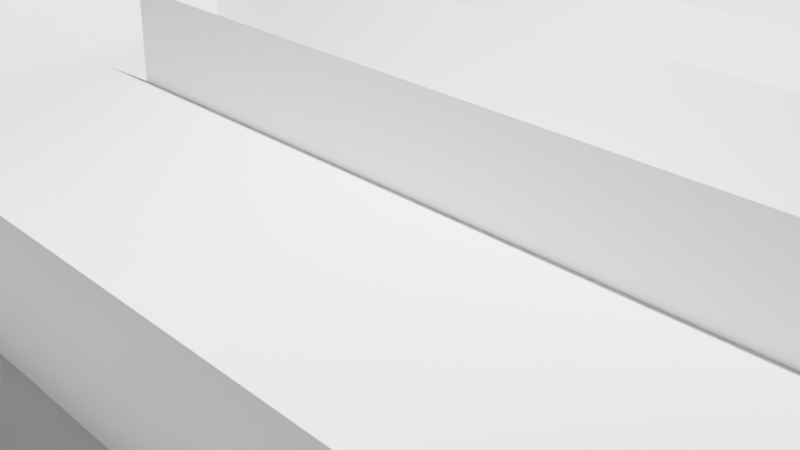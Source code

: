 # Source: controlls_maze.blend  (saved by Blender 3.0.22; exported with 4.5.12 LTS)
import bpy
from mathutils import Matrix  # noqa: F401  (used for matrix-valued properties, if any)

bpy.ops.wm.read_factory_settings(use_empty=True)
scene = bpy.context.scene
scene.name = 'Scene'

# ---- collections
col_collection = bpy.data.collections.new('Collection'); scene.collection.children.link(col_collection)

# ---- world
world_world = bpy.data.worlds.new('World'); scene.world = world_world
world_world.use_nodes = True; world_world.node_tree.nodes.clear()
_N = world_world.node_tree.nodes; _L = world_world.node_tree.links
n0 = _N.new('ShaderNodeOutputWorld'); n0.name = 'World Output'; n0.location = (300, 300)
n1 = _N.new('ShaderNodeBackground'); n1.name = 'Background'; n1.location = (10, 300)
n1.inputs[0].default_value = (0.05088, 0.05088, 0.05088, 1.0)
_L.new(n1.outputs[0], n0.inputs[0])
n0.is_active_output = True
world_world.color = (0.05088, 0.05088, 0.05088)
world_world.use_sun_shadow = False
world_world.sun_shadow_jitter_overblur = 0.0

# ---- cameras
cam_camera = bpy.data.cameras.new('Camera')
cam_camera.clip_end = 100.0
cam_camera.ortho_scale = 7.314

# ---- lights
light_light = bpy.data.lights.new('Light', 'POINT')
light_light.transmission_factor = 0.0
light_light.energy = 1.002e+04
light_light.shadow_soft_size = 0.1
light_light.shadow_maximum_resolution = 0.006
light_light.use_absolute_resolution = True

# ---- meshes
me_plane = bpy.data.meshes.new('Plane')
me_plane.from_pydata([(-1.0, -1.0, 0.0), (1.0, -1.0, 0.0), (-1.0, 1.0, 0.0), (1.0, 1.0, 0.0), (-1.0, 1.0, 0.1709), (1.0, 1.0, 0.1709), (-1.0, -1.0, 0.1709), (1.0, -1.0, 0.1709), (-1.0, -1.0, 0.1709), (-1.0, 1.0, 0.1709), (1.0, -1.0, 0.1709), (1.0, 1.0, 0.1709), (1.0, 0.672, 0.1709), (1.0, 0.6786, 0.0), (-1.0, 0.4, 0.0), (-1.0, 0.4012, 0.1709), (1.0, 0.06048, 0.1709), (1.0, 0.05654, 0.0), (-1.0, -0.5471, 0.0), (-1.0, -0.5298, 0.1709), (1.0, 0.672, 0.1709), (1.0, 0.6786, 0.0), (1.0, 0.672, 0.1709), (1.0, 0.6786, 0.0), (-0.6552, 0.672, 0.1709), (-0.6552, 0.6786, 0.0), (0.6448, 0.4, 0.0), (0.6448, 0.4012, 0.1709), (-0.7321, 0.06048, 0.1709), (-0.7321, 0.05654, 0.0), (0.6255, -0.5471, 0.0), (0.6255, -0.5298, 0.1709)], [], [(0, 1, 17, 13, 3, 2, 14, 18), (2, 3, 5, 4), (1, 0, 6, 7), (0, 18, 19, 8), (3, 13, 12, 11), (12, 13, 17, 16), (13, 12, 20, 21), (15, 14, 2, 9), (16, 17, 1, 10), (19, 18, 14, 15), (21, 20, 22, 23), (23, 22, 24, 25), (14, 15, 27, 26), (17, 16, 28, 29), (19, 18, 30, 31)])
_uv = me_plane.uv_layers.new(name='UVMap')
_uv.uv.foreach_set('vector', [0.0, 0.0, 1.0, 0.0, 1.0, 0.5283, 1.0, 0.8393, 1.0, 1.0, 0.0, 1.0, 0.0, 0.7, 0.0, 0.2265, 0.0, 1.0, 1.0, 1.0, 1.0, 1.0, 0.0, 1.0, 1.0, 0.0, 0.0, 0.0, 0.0, 0.0, 1.0, 0.0, 0.0, 0.0, 0.0, 0.2265, 0.0, 0.2351, 0.0, 0.0, 1.0, 1.0, 1.0, 0.8393, 1.0, 0.836, 1.0, 1.0, 1.0, 0.836, 1.0, 0.8393, 1.0, 0.5283, 1.0, 0.5302, 1.0, 0.8393, 1.0, 0.836, 1.0, 0.836, 1.0, 0.8393, 0.0, 0.7006, 0.0, 0.7, 0.0, 1.0, 0.0, 1.0, 1.0, 0.5302, 1.0, 0.5283, 1.0, 0.0, 1.0, 0.0, 0.0, 0.2351, 0.0, 0.2265, 0.0, 0.7, 0.0, 0.7006, 1.0, 0.8393, 1.0, 0.836, 1.0, 0.836, 1.0, 0.8393, 1.0, 0.8393, 1.0, 0.836, 1.0, 0.836, 1.0, 0.8393, 0.0, 0.7, 0.0, 0.7006, 0.0, 0.7006, 0.0, 0.7, 1.0, 0.5283, 1.0, 0.5302, 1.0, 0.5302, 1.0, 0.5283, 0.0, 0.2351, 0.0, 0.2265, 0.0, 0.2265, 0.0, 0.2351])
me_plane.use_remesh_fix_poles = True
me_plane.use_remesh_preserve_attributes = False
me_plane.update()
me_suzanne = bpy.data.meshes.new('Suzanne')
me_suzanne.from_pydata([(0.4375, -0.7656, 0.1641), (-0.4375, -0.7656, 0.1641), (0.5, -0.6875, 0.09375), (-0.5, -0.6875, 0.09375), (0.5469, -0.5781, 0.05469), (-0.5469, -0.5781, 0.05469), (0.3516, -0.6172, -0.02344), (-0.3516, -0.6172, -0.02344), (0.3516, -0.7188, 0.03125), (-0.3516, -0.7188, 0.03125), (0.3516, -0.7812, 0.1328), (-0.3516, -0.7812, 0.1328), (0.2734, -0.7969, 0.1641), (-0.2734, -0.7969, 0.1641), (0.2031, -0.7422, 0.09375), (-0.2031, -0.7422, 0.09375), (0.1562, -0.6484, 0.05469), (-0.1562, -0.6484, 0.05469), (0.07812, -0.6562, 0.2422), (-0.07812, -0.6562, 0.2422), (0.1406, -0.7422, 0.2422), (-0.1406, -0.7422, 0.2422), (0.2422, -0.7969, 0.2422), (-0.2422, -0.7969, 0.2422), (0.2734, -0.7969, 0.3281), (-0.2734, -0.7969, 0.3281), (0.2031, -0.7422, 0.3906), (-0.2031, -0.7422, 0.3906), (0.1562, -0.6484, 0.4375), (-0.1562, -0.6484, 0.4375), (0.3516, -0.6172, 0.5156), (-0.3516, -0.6172, 0.5156), (0.3516, -0.7188, 0.4531), (-0.3516, -0.7188, 0.4531), (0.3516, -0.7812, 0.3594), (-0.3516, -0.7812, 0.3594), (0.4375, -0.7656, 0.3281), (-0.4375, -0.7656, 0.3281), (0.5, -0.6875, 0.3906), (-0.5, -0.6875, 0.3906), (0.5469, -0.5781, 0.4375), (-0.5469, -0.5781, 0.4375), (0.625, -0.5625, 0.2422), (-0.625, -0.5625, 0.2422), (0.5625, -0.6719, 0.2422), (-0.5625, -0.6719, 0.2422), (0.4688, -0.7578, 0.2422), (-0.4688, -0.7578, 0.2422), (0.4766, -0.7734, 0.2422), (-0.4766, -0.7734, 0.2422), (0.4453, -0.7812, 0.3359), (-0.4453, -0.7812, 0.3359), (0.3516, -0.8047, 0.375), (-0.3516, -0.8047, 0.375), (0.2656, -0.8203, 0.3359), (-0.2656, -0.8203, 0.3359), (0.2266, -0.8203, 0.2422), (-0.2266, -0.8203, 0.2422), (0.2656, -0.8203, 0.1562), (-0.2656, -0.8203, 0.1562), (0.3516, -0.8281, 0.2422), (-0.3516, -0.8281, 0.2422), (0.3516, -0.8047, 0.1172), (-0.3516, -0.8047, 0.1172), (0.4453, -0.7812, 0.1562), (-0.4453, -0.7812, 0.1562), (0.0, -0.7422, 0.4297), (0.0, -0.8203, 0.3516), (0.0, -0.7344, -0.6797), (0.0, -0.7812, -0.3203), (0.0, -0.7969, -0.1875), (0.0, -0.7188, -0.7734), (0.0, -0.6016, 0.4062), (0.0, -0.5703, 0.5703), (0.0, 0.5469, 0.8984), (0.0, 0.8516, 0.5625), (0.0, 0.8281, 0.07031), (0.0, 0.3516, -0.3828), (0.2031, -0.5625, -0.1875), (-0.2031, -0.5625, -0.1875), (0.3125, -0.5703, -0.4375), (-0.3125, -0.5703, -0.4375), (0.3516, -0.5703, -0.6953), (-0.3516, -0.5703, -0.6953), (0.3672, -0.5312, -0.8906), (-0.3672, -0.5312, -0.8906), (0.3281, -0.5234, -0.9453), (-0.3281, -0.5234, -0.9453), (0.1797, -0.5547, -0.9688), (-0.1797, -0.5547, -0.9688), (0.0, -0.5781, -0.9844), (0.4375, -0.5312, -0.1406), (-0.4375, -0.5312, -0.1406), (0.6328, -0.5391, -0.03906), (-0.6328, -0.5391, -0.03906), (0.8281, -0.4453, 0.1484), (-0.8281, -0.4453, 0.1484), (0.8594, -0.5938, 0.4297), (-0.8594, -0.5938, 0.4297), (0.7109, -0.625, 0.4844), (-0.7109, -0.625, 0.4844), (0.4922, -0.6875, 0.6016), (-0.4922, -0.6875, 0.6016), (0.3203, -0.7344, 0.7578), (-0.3203, -0.7344, 0.7578), (0.1562, -0.7578, 0.7188), (-0.1562, -0.7578, 0.7188), (0.0625, -0.75, 0.4922), (-0.0625, -0.75, 0.4922), (0.1641, -0.7734, 0.4141), (-0.1641, -0.7734, 0.4141), (0.125, -0.7656, 0.3047), (-0.125, -0.7656, 0.3047), (0.2031, -0.7422, 0.09375), (-0.2031, -0.7422, 0.09375), (0.375, -0.7031, 0.01562), (-0.375, -0.7031, 0.01562), (0.4922, -0.6719, 0.0625), (-0.4922, -0.6719, 0.0625), (0.625, -0.6484, 0.1875), (-0.625, -0.6484, 0.1875), (0.6406, -0.6484, 0.2969), (-0.6406, -0.6484, 0.2969), (0.6016, -0.6641, 0.375), (-0.6016, -0.6641, 0.375), (0.4297, -0.7188, 0.4375), (-0.4297, -0.7188, 0.4375), (0.25, -0.7578, 0.4688), (-0.25, -0.7578, 0.4688), (0.0, -0.7344, -0.7656), (0.1094, -0.7344, -0.7188), (-0.1094, -0.7344, -0.7188), (0.1172, -0.7109, -0.8359), (-0.1172, -0.7109, -0.8359), (0.0625, -0.6953, -0.8828), (-0.0625, -0.6953, -0.8828), (0.0, -0.6875, -0.8906), (0.0, -0.75, -0.1953), (0.0, -0.7422, -0.1406), (0.1016, -0.7422, -0.1484), (-0.1016, -0.7422, -0.1484), (0.125, -0.75, -0.2266), (-0.125, -0.75, -0.2266), (0.08594, -0.7422, -0.2891), (-0.08594, -0.7422, -0.2891), (0.3984, -0.6719, -0.04688), (-0.3984, -0.6719, -0.04688), (0.6172, -0.625, 0.05469), (-0.6172, -0.625, 0.05469), (0.7266, -0.6016, 0.2031), (-0.7266, -0.6016, 0.2031), (0.7422, -0.6562, 0.375), (-0.7422, -0.6562, 0.375), (0.6875, -0.7266, 0.4141), (-0.6875, -0.7266, 0.4141), (0.4375, -0.7969, 0.5469), (-0.4375, -0.7969, 0.5469), (0.3125, -0.8359, 0.6406), (-0.3125, -0.8359, 0.6406), (0.2031, -0.8516, 0.6172), (-0.2031, -0.8516, 0.6172), (0.1016, -0.8438, 0.4297), (-0.1016, -0.8438, 0.4297), (0.125, -0.8125, -0.1016), (-0.125, -0.8125, -0.1016), (0.2109, -0.7109, -0.4453), (-0.2109, -0.7109, -0.4453), (0.25, -0.6875, -0.7031), (-0.25, -0.6875, -0.7031), (0.2656, -0.6641, -0.8203), (-0.2656, -0.6641, -0.8203), (0.2344, -0.6328, -0.9141), (-0.2344, -0.6328, -0.9141), (0.1641, -0.6328, -0.9297), (-0.1641, -0.6328, -0.9297), (0.0, -0.6406, -0.9453), (0.0, -0.7266, 0.04688), (0.0, -0.7656, 0.2109), (0.3281, -0.7422, 0.4766), (-0.3281, -0.7422, 0.4766), (0.1641, -0.75, 0.1406), (-0.1641, -0.75, 0.1406), (0.1328, -0.7578, 0.2109), (-0.1328, -0.7578, 0.2109), (0.1172, -0.7344, -0.6875), (-0.1172, -0.7344, -0.6875), (0.07812, -0.75, -0.4453), (-0.07812, -0.75, -0.4453), (0.0, -0.75, -0.4453), (0.0, -0.7422, -0.3281), (0.09375, -0.7812, -0.2734), (-0.09375, -0.7812, -0.2734), (0.1328, -0.7969, -0.2266), (-0.1328, -0.7969, -0.2266), (0.1094, -0.7812, -0.1328), (-0.1094, -0.7812, -0.1328), (0.03906, -0.7812, -0.125), (-0.03906, -0.7812, -0.125), (0.0, -0.8281, -0.2031), (0.04688, -0.8125, -0.1484), (-0.04688, -0.8125, -0.1484), (0.09375, -0.8125, -0.1562), (-0.09375, -0.8125, -0.1562), (0.1094, -0.8281, -0.2266), (-0.1094, -0.8281, -0.2266), (0.07812, -0.8047, -0.25), (-0.07812, -0.8047, -0.25), (0.0, -0.8047, -0.2891), (0.2578, -0.5547, -0.3125), (-0.2578, -0.5547, -0.3125), (0.1641, -0.7109, -0.2422), (-0.1641, -0.7109, -0.2422), (0.1797, -0.7109, -0.3125), (-0.1797, -0.7109, -0.3125), (0.2344, -0.5547, -0.25), (-0.2344, -0.5547, -0.25), (0.0, -0.6875, -0.875), (0.04688, -0.6875, -0.8672), (-0.04688, -0.6875, -0.8672), (0.09375, -0.7109, -0.8203), (-0.09375, -0.7109, -0.8203), (0.09375, -0.7266, -0.7422), (-0.09375, -0.7266, -0.7422), (0.0, -0.6562, -0.7812), (0.09375, -0.6641, -0.75), (-0.09375, -0.6641, -0.75), (0.09375, -0.6406, -0.8125), (-0.09375, -0.6406, -0.8125), (0.04688, -0.6328, -0.8516), (-0.04688, -0.6328, -0.8516), (0.0, -0.6328, -0.8594), (0.1719, -0.7812, 0.2188), (-0.1719, -0.7812, 0.2188), (0.1875, -0.7734, 0.1562), (-0.1875, -0.7734, 0.1562), (0.3359, -0.7578, 0.4297), (-0.3359, -0.7578, 0.4297), (0.2734, -0.7734, 0.4219), (-0.2734, -0.7734, 0.4219), (0.4219, -0.7734, 0.3984), (-0.4219, -0.7734, 0.3984), (0.5625, -0.6953, 0.3516), (-0.5625, -0.6953, 0.3516), (0.5859, -0.6875, 0.2891), (-0.5859, -0.6875, 0.2891), (0.5781, -0.6797, 0.1953), (-0.5781, -0.6797, 0.1953), (0.4766, -0.7188, 0.1016), (-0.4766, -0.7188, 0.1016), (0.375, -0.7422, 0.0625), (-0.375, -0.7422, 0.0625), (0.2266, -0.7812, 0.1094), (-0.2266, -0.7812, 0.1094), (0.1797, -0.7812, 0.2969), (-0.1797, -0.7812, 0.2969), (0.2109, -0.7812, 0.375), (-0.2109, -0.7812, 0.375), (0.2344, -0.7578, 0.3594), (-0.2344, -0.7578, 0.3594), (0.1953, -0.7578, 0.2969), (-0.1953, -0.7578, 0.2969), (0.2422, -0.7578, 0.125), (-0.2422, -0.7578, 0.125), (0.375, -0.7266, 0.08594), (-0.375, -0.7266, 0.08594), (0.4609, -0.7031, 0.1172), (-0.4609, -0.7031, 0.1172), (0.5469, -0.6719, 0.2109), (-0.5469, -0.6719, 0.2109), (0.5547, -0.6719, 0.2812), (-0.5547, -0.6719, 0.2812), (0.5312, -0.6797, 0.3359), (-0.5312, -0.6797, 0.3359), (0.4141, -0.75, 0.3906), (-0.4141, -0.75, 0.3906), (0.2812, -0.7656, 0.3984), (-0.2812, -0.7656, 0.3984), (0.3359, -0.75, 0.4062), (-0.3359, -0.75, 0.4062), (0.2031, -0.75, 0.1719), (-0.2031, -0.75, 0.1719), (0.1953, -0.75, 0.2266), (-0.1953, -0.75, 0.2266), (0.1094, -0.6094, 0.4609), (-0.1094, -0.6094, 0.4609), (0.1953, -0.6172, 0.6641), (-0.1953, -0.6172, 0.6641), (0.3359, -0.5938, 0.6875), (-0.3359, -0.5938, 0.6875), (0.4844, -0.5547, 0.5547), (-0.4844, -0.5547, 0.5547), (0.6797, -0.4922, 0.4531), (-0.6797, -0.4922, 0.4531), (0.7969, -0.4609, 0.4062), (-0.7969, -0.4609, 0.4062), (0.7734, -0.375, 0.1641), (-0.7734, -0.375, 0.1641), (0.6016, -0.4141, 0.0), (-0.6016, -0.4141, 0.0), (0.4375, -0.4688, -0.09375), (-0.4375, -0.4688, -0.09375), (0.0, -0.2891, 0.8984), (0.0, 0.07812, 0.9844), (0.0, 0.6719, -0.1953), (0.0, -0.1875, -0.4609), (0.0, -0.4609, -0.9766), (0.0, -0.3438, -0.8047), (0.0, -0.3203, -0.5703), (0.0, -0.2812, -0.4844), (0.8516, -0.05469, 0.2344), (-0.8516, -0.05469, 0.2344), (0.8594, 0.04688, 0.3203), (-0.8594, 0.04688, 0.3203), (0.7734, 0.4375, 0.2656), (-0.7734, 0.4375, 0.2656), (0.4609, 0.7031, 0.4375), (-0.4609, 0.7031, 0.4375), (0.7344, -0.07031, -0.04688), (-0.7344, -0.07031, -0.04688), (0.5938, 0.1641, -0.125), (-0.5938, 0.1641, -0.125), (0.6406, 0.4297, -0.007812), (-0.6406, 0.4297, -0.007812), (0.3359, 0.6641, 0.05469), (-0.3359, 0.6641, 0.05469), (0.2344, -0.4062, -0.3516), (-0.2344, -0.4062, -0.3516), (0.1797, -0.2578, -0.4141), (-0.1797, -0.2578, -0.4141), (0.2891, -0.3828, -0.7109), (-0.2891, -0.3828, -0.7109), (0.25, -0.3906, -0.5), (-0.25, -0.3906, -0.5), (0.3281, -0.3984, -0.9141), (-0.3281, -0.3984, -0.9141), (0.1406, -0.3672, -0.7578), (-0.1406, -0.3672, -0.7578), (0.125, -0.3594, -0.5391), (-0.125, -0.3594, -0.5391), (0.1641, -0.4375, -0.9453), (-0.1641, -0.4375, -0.9453), (0.2188, -0.4297, -0.2812), (-0.2188, -0.4297, -0.2812), (0.2109, -0.4688, -0.2266), (-0.2109, -0.4688, -0.2266), (0.2031, -0.5, -0.1719), (-0.2031, -0.5, -0.1719), (0.2109, -0.1641, -0.3906), (-0.2109, -0.1641, -0.3906), (0.2969, 0.2656, -0.3125), (-0.2969, 0.2656, -0.3125), (0.3438, 0.5391, -0.1484), (-0.3438, 0.5391, -0.1484), (0.4531, 0.3828, 0.8672), (-0.4531, 0.3828, 0.8672), (0.4531, 0.07031, 0.9297), (-0.4531, 0.07031, 0.9297), (0.4531, -0.2344, 0.8516), (-0.4531, -0.2344, 0.8516), (0.4609, -0.4297, 0.5234), (-0.4609, -0.4297, 0.5234), (0.7266, -0.3359, 0.4062), (-0.7266, -0.3359, 0.4062), (0.6328, -0.2812, 0.4531), (-0.6328, -0.2812, 0.4531), (0.6406, -0.05469, 0.7031), (-0.6406, -0.05469, 0.7031), (0.7969, -0.125, 0.5625), (-0.7969, -0.125, 0.5625), (0.7969, 0.1172, 0.6172), (-0.7969, 0.1172, 0.6172), (0.6406, 0.1953, 0.75), (-0.6406, 0.1953, 0.75), (0.6406, 0.4453, 0.6797), (-0.6406, 0.4453, 0.6797), (0.7969, 0.3594, 0.5391), (-0.7969, 0.3594, 0.5391), (0.6172, 0.5859, 0.3281), (-0.6172, 0.5859, 0.3281), (0.4844, 0.5469, 0.02344), (-0.4844, 0.5469, 0.02344), (0.8203, 0.2031, 0.3281), (-0.8203, 0.2031, 0.3281), (0.4062, -0.1484, -0.1719), (-0.4062, -0.1484, -0.1719), (0.4297, 0.2109, -0.1953), (-0.4297, 0.2109, -0.1953), (0.8906, 0.2344, 0.4062), (-0.8906, 0.2344, 0.4062), (0.7734, 0.125, -0.1406), (-0.7734, 0.125, -0.1406), (1.039, 0.3281, -0.1016), (-1.039, 0.3281, -0.1016), (1.281, 0.4297, 0.05469), (-1.281, 0.4297, 0.05469), (1.352, 0.4219, 0.3203), (-1.352, 0.4219, 0.3203), (1.234, 0.4219, 0.5078), (-1.234, 0.4219, 0.5078), (1.023, 0.3125, 0.4766), (-1.023, 0.3125, 0.4766), (1.016, 0.2891, 0.4141), (-1.016, 0.2891, 0.4141), (1.188, 0.3906, 0.4375), (-1.188, 0.3906, 0.4375), (1.266, 0.4062, 0.2891), (-1.266, 0.4062, 0.2891), (1.211, 0.4062, 0.07812), (-1.211, 0.4062, 0.07812), (1.031, 0.3047, -0.03906), (-1.031, 0.3047, -0.03906), (0.8281, 0.1328, -0.07031), (-0.8281, 0.1328, -0.07031), (0.9219, 0.2188, 0.3594), (-0.9219, 0.2188, 0.3594), (0.9453, 0.2891, 0.3047), (-0.9453, 0.2891, 0.3047), (0.8828, 0.2109, -0.02344), (-0.8828, 0.2109, -0.02344), (1.039, 0.3672, 0.0), (-1.039, 0.3672, 0.0), (1.188, 0.4453, 0.09375), (-1.188, 0.4453, 0.09375), (1.234, 0.4453, 0.25), (-1.234, 0.4453, 0.25), (1.172, 0.4375, 0.3594), (-1.172, 0.4375, 0.3594), (1.023, 0.3594, 0.3438), (-1.023, 0.3594, 0.3438), (0.8438, 0.2109, 0.2891), (-0.8438, 0.2109, 0.2891), (0.8359, 0.2734, 0.1719), (-0.8359, 0.2734, 0.1719), (0.7578, 0.2734, 0.09375), (-0.7578, 0.2734, 0.09375), (0.8203, 0.2734, 0.08594), (-0.8203, 0.2734, 0.08594), (0.8438, 0.2734, 0.01562), (-0.8438, 0.2734, 0.01562), (0.8125, 0.2734, -0.01562), (-0.8125, 0.2734, -0.01562), (0.7266, 0.07031, 0.0), (-0.7266, 0.07031, 0.0), (0.7188, 0.1719, -0.02344), (-0.7188, 0.1719, -0.02344), (0.7188, 0.1875, 0.03906), (-0.7188, 0.1875, 0.03906), (0.7969, 0.2109, 0.2031), (-0.7969, 0.2109, 0.2031), (0.8906, 0.2656, 0.2422), (-0.8906, 0.2656, 0.2422), (0.8906, 0.3203, 0.2344), (-0.8906, 0.3203, 0.2344), (0.8125, 0.3203, -0.01562), (-0.8125, 0.3203, -0.01562), (0.8516, 0.3203, 0.01562), (-0.8516, 0.3203, 0.01562), (0.8281, 0.3203, 0.07812), (-0.8281, 0.3203, 0.07812), (0.7656, 0.3203, 0.09375), (-0.7656, 0.3203, 0.09375), (0.8438, 0.3203, 0.1719), (-0.8438, 0.3203, 0.1719), (1.039, 0.4141, 0.3281), (-1.039, 0.4141, 0.3281), (1.188, 0.4844, 0.3438), (-1.188, 0.4844, 0.3438), (1.258, 0.4922, 0.2422), (-1.258, 0.4922, 0.2422), (1.211, 0.4844, 0.08594), (-1.211, 0.4844, 0.08594), (1.047, 0.4219, 0.0), (-1.047, 0.4219, 0.0), (0.8828, 0.2656, -0.01562), (-0.8828, 0.2656, -0.01562), (0.9531, 0.3438, 0.2891), (-0.9531, 0.3438, 0.2891), (0.8906, 0.3281, 0.1094), (-0.8906, 0.3281, 0.1094), (0.9375, 0.3359, 0.0625), (-0.9375, 0.3359, 0.0625), (1.0, 0.3672, 0.125), (-1.0, 0.3672, 0.125), (0.9609, 0.3516, 0.1719), (-0.9609, 0.3516, 0.1719), (1.016, 0.375, 0.2344), (-1.016, 0.375, 0.2344), (1.055, 0.3828, 0.1875), (-1.055, 0.3828, 0.1875), (1.109, 0.3906, 0.2109), (-1.109, 0.3906, 0.2109), (1.086, 0.3906, 0.2734), (-1.086, 0.3906, 0.2734), (1.023, 0.4844, 0.4375), (-1.023, 0.4844, 0.4375), (1.25, 0.5469, 0.4688), (-1.25, 0.5469, 0.4688), (1.367, 0.5, 0.2969), (-1.367, 0.5, 0.2969), (1.312, 0.5312, 0.05469), (-1.312, 0.5312, 0.05469), (1.039, 0.4922, -0.08594), (-1.039, 0.4922, -0.08594), (0.7891, 0.3281, -0.125), (-0.7891, 0.3281, -0.125), (0.8594, 0.3828, 0.3828), (-0.8594, 0.3828, 0.3828)], [], [(46, 0, 2, 44), (3, 1, 47, 45), (44, 2, 4, 42), (5, 3, 45, 43), (2, 8, 6, 4), (7, 9, 3, 5), (0, 10, 8, 2), (9, 11, 1, 3), (10, 12, 14, 8), (15, 13, 11, 9), (8, 14, 16, 6), (17, 15, 9, 7), (14, 20, 18, 16), (19, 21, 15, 17), (12, 22, 20, 14), (21, 23, 13, 15), (22, 24, 26, 20), (27, 25, 23, 21), (20, 26, 28, 18), (29, 27, 21, 19), (26, 32, 30, 28), (31, 33, 27, 29), (24, 34, 32, 26), (33, 35, 25, 27), (34, 36, 38, 32), (39, 37, 35, 33), (32, 38, 40, 30), (41, 39, 33, 31), (38, 44, 42, 40), (43, 45, 39, 41), (36, 46, 44, 38), (45, 47, 37, 39), (46, 36, 50, 48), (51, 37, 47, 49), (36, 34, 52, 50), (53, 35, 37, 51), (34, 24, 54, 52), (55, 25, 35, 53), (24, 22, 56, 54), (57, 23, 25, 55), (22, 12, 58, 56), (59, 13, 23, 57), (12, 10, 62, 58), (63, 11, 13, 59), (10, 0, 64, 62), (65, 1, 11, 63), (0, 46, 48, 64), (49, 47, 1, 65), (60, 64, 48), (49, 65, 61), (62, 64, 60), (61, 65, 63), (60, 58, 62), (63, 59, 61), (60, 56, 58), (59, 57, 61), (60, 54, 56), (57, 55, 61), (60, 52, 54), (55, 53, 61), (60, 50, 52), (53, 51, 61), (60, 48, 50), (51, 49, 61), (88, 173, 175, 90), (175, 174, 89, 90), (86, 171, 173, 88), (174, 172, 87, 89), (84, 169, 171, 86), (172, 170, 85, 87), (82, 167, 169, 84), (170, 168, 83, 85), (80, 165, 167, 82), (168, 166, 81, 83), (78, 91, 145, 163), (146, 92, 79, 164), (91, 93, 147, 145), (148, 94, 92, 146), (93, 95, 149, 147), (150, 96, 94, 148), (95, 97, 151, 149), (152, 98, 96, 150), (97, 99, 153, 151), (154, 100, 98, 152), (99, 101, 155, 153), (156, 102, 100, 154), (101, 103, 157, 155), (158, 104, 102, 156), (103, 105, 159, 157), (160, 106, 104, 158), (105, 107, 161, 159), (162, 108, 106, 160), (107, 66, 67, 161), (67, 66, 108, 162), (109, 127, 159, 161), (160, 128, 110, 162), (127, 178, 157, 159), (158, 179, 128, 160), (125, 155, 157, 178), (158, 156, 126, 179), (123, 153, 155, 125), (156, 154, 124, 126), (121, 151, 153, 123), (154, 152, 122, 124), (119, 149, 151, 121), (152, 150, 120, 122), (117, 147, 149, 119), (150, 148, 118, 120), (115, 145, 147, 117), (148, 146, 116, 118), (113, 163, 145, 115), (146, 164, 114, 116), (113, 180, 176, 163), (176, 181, 114, 164), (109, 161, 67, 111), (67, 162, 110, 112), (111, 67, 177, 182), (177, 67, 112, 183), (176, 180, 182, 177), (183, 181, 176, 177), (134, 136, 175, 173), (175, 136, 135, 174), (132, 134, 173, 171), (174, 135, 133, 172), (130, 132, 171, 169), (172, 133, 131, 170), (165, 186, 184, 167), (185, 187, 166, 168), (130, 169, 167, 184), (168, 170, 131, 185), (143, 189, 188, 186), (188, 189, 144, 187), (184, 186, 188, 68), (188, 187, 185, 68), (129, 130, 184, 68), (185, 131, 129, 68), (141, 192, 190, 143), (191, 193, 142, 144), (139, 194, 192, 141), (193, 195, 140, 142), (138, 196, 194, 139), (195, 197, 138, 140), (137, 70, 196, 138), (197, 70, 137, 138), (189, 143, 190, 69), (191, 144, 189, 69), (69, 190, 205, 207), (206, 191, 69, 207), (70, 198, 199, 196), (200, 198, 70, 197), (196, 199, 201, 194), (202, 200, 197, 195), (194, 201, 203, 192), (204, 202, 195, 193), (192, 203, 205, 190), (206, 204, 193, 191), (198, 203, 201, 199), (202, 204, 198, 200), (198, 207, 205, 203), (206, 207, 198, 204), (138, 139, 163, 176), (164, 140, 138, 176), (139, 141, 210, 163), (211, 142, 140, 164), (141, 143, 212, 210), (213, 144, 142, 211), (143, 186, 165, 212), (166, 187, 144, 213), (80, 208, 212, 165), (213, 209, 81, 166), (208, 214, 210, 212), (211, 215, 209, 213), (78, 163, 210, 214), (211, 164, 79, 215), (130, 129, 71, 221), (71, 129, 131, 222), (132, 130, 221, 219), (222, 131, 133, 220), (134, 132, 219, 217), (220, 133, 135, 218), (136, 134, 217, 216), (218, 135, 136, 216), (216, 217, 228, 230), (229, 218, 216, 230), (217, 219, 226, 228), (227, 220, 218, 229), (219, 221, 224, 226), (225, 222, 220, 227), (221, 71, 223, 224), (223, 71, 222, 225), (223, 230, 228, 224), (229, 230, 223, 225), (224, 228, 226), (227, 229, 225), (182, 180, 233, 231), (234, 181, 183, 232), (111, 182, 231, 253), (232, 183, 112, 254), (109, 111, 253, 255), (254, 112, 110, 256), (180, 113, 251, 233), (252, 114, 181, 234), (113, 115, 249, 251), (250, 116, 114, 252), (115, 117, 247, 249), (248, 118, 116, 250), (117, 119, 245, 247), (246, 120, 118, 248), (119, 121, 243, 245), (244, 122, 120, 246), (121, 123, 241, 243), (242, 124, 122, 244), (123, 125, 239, 241), (240, 126, 124, 242), (125, 178, 235, 239), (236, 179, 126, 240), (178, 127, 237, 235), (238, 128, 179, 236), (127, 109, 255, 237), (256, 110, 128, 238), (237, 255, 257, 275), (258, 256, 238, 276), (235, 237, 275, 277), (276, 238, 236, 278), (239, 235, 277, 273), (278, 236, 240, 274), (241, 239, 273, 271), (274, 240, 242, 272), (243, 241, 271, 269), (272, 242, 244, 270), (245, 243, 269, 267), (270, 244, 246, 268), (247, 245, 267, 265), (268, 246, 248, 266), (249, 247, 265, 263), (266, 248, 250, 264), (251, 249, 263, 261), (264, 250, 252, 262), (233, 251, 261, 279), (262, 252, 234, 280), (255, 253, 259, 257), (260, 254, 256, 258), (253, 231, 281, 259), (282, 232, 254, 260), (231, 233, 279, 281), (280, 234, 232, 282), (66, 107, 283, 72), (284, 108, 66, 72), (107, 105, 285, 283), (286, 106, 108, 284), (105, 103, 287, 285), (288, 104, 106, 286), (103, 101, 289, 287), (290, 102, 104, 288), (101, 99, 291, 289), (292, 100, 102, 290), (99, 97, 293, 291), (294, 98, 100, 292), (97, 95, 295, 293), (296, 96, 98, 294), (95, 93, 297, 295), (298, 94, 96, 296), (93, 91, 299, 297), (300, 92, 94, 298), (307, 308, 327, 337), (328, 308, 307, 338), (306, 307, 337, 335), (338, 307, 306, 336), (305, 306, 335, 339), (336, 306, 305, 340), (88, 90, 305, 339), (305, 90, 89, 340), (86, 88, 339, 333), (340, 89, 87, 334), (84, 86, 333, 329), (334, 87, 85, 330), (82, 84, 329, 331), (330, 85, 83, 332), (329, 335, 337, 331), (338, 336, 330, 332), (329, 333, 339, 335), (340, 334, 330, 336), (325, 331, 337, 327), (338, 332, 326, 328), (80, 82, 331, 325), (332, 83, 81, 326), (208, 341, 343, 214), (344, 342, 209, 215), (80, 325, 341, 208), (342, 326, 81, 209), (78, 214, 343, 345), (344, 215, 79, 346), (78, 345, 299, 91), (300, 346, 79, 92), (76, 323, 351, 303), (352, 324, 76, 303), (303, 351, 349, 77), (350, 352, 303, 77), (77, 349, 347, 304), (348, 350, 77, 304), (304, 347, 327, 308), (328, 348, 304, 308), (325, 327, 347, 341), (348, 328, 326, 342), (295, 297, 317, 309), (318, 298, 296, 310), (75, 315, 323, 76), (324, 316, 75, 76), (301, 357, 355, 302), (356, 358, 301, 302), (302, 355, 353, 74), (354, 356, 302, 74), (74, 353, 315, 75), (316, 354, 74, 75), (291, 293, 361, 363), (362, 294, 292, 364), (363, 361, 367, 365), (368, 362, 364, 366), (365, 367, 369, 371), (370, 368, 366, 372), (371, 369, 375, 373), (376, 370, 372, 374), (313, 377, 373, 375), (374, 378, 314, 376), (315, 353, 373, 377), (374, 354, 316, 378), (353, 355, 371, 373), (372, 356, 354, 374), (355, 357, 365, 371), (366, 358, 356, 372), (357, 359, 363, 365), (364, 360, 358, 366), (289, 291, 363, 359), (364, 292, 290, 360), (73, 359, 357, 301), (358, 360, 73, 301), (283, 285, 287, 289), (288, 286, 284, 290), (283, 289, 359, 73), (360, 290, 284, 73), (72, 283, 73), (73, 284, 72), (293, 295, 309, 361), (310, 296, 294, 362), (309, 311, 367, 361), (368, 312, 310, 362), (311, 381, 369, 367), (370, 382, 312, 368), (313, 375, 369, 381), (370, 376, 314, 382), (347, 349, 385, 383), (386, 350, 348, 384), (317, 383, 385, 319), (386, 384, 318, 320), (297, 299, 383, 317), (384, 300, 298, 318), (299, 343, 341, 383), (342, 344, 300, 384), (341, 347, 383), (384, 348, 342), (299, 345, 343), (344, 346, 300), (313, 321, 379, 377), (380, 322, 314, 378), (315, 377, 379, 323), (380, 378, 316, 324), (319, 385, 379, 321), (380, 386, 320, 322), (349, 351, 379, 385), (380, 352, 350, 386), (323, 379, 351), (352, 380, 324), (399, 387, 413, 401), (414, 388, 400, 402), (399, 401, 403, 397), (404, 402, 400, 398), (397, 403, 405, 395), (406, 404, 398, 396), (395, 405, 407, 393), (408, 406, 396, 394), (393, 407, 409, 391), (410, 408, 394, 392), (391, 409, 411, 389), (412, 410, 392, 390), (409, 419, 417, 411), (418, 420, 410, 412), (407, 421, 419, 409), (420, 422, 408, 410), (405, 423, 421, 407), (422, 424, 406, 408), (403, 425, 423, 405), (424, 426, 404, 406), (401, 427, 425, 403), (426, 428, 402, 404), (401, 413, 415, 427), (416, 414, 402, 428), (317, 319, 443, 441), (444, 320, 318, 442), (319, 389, 411, 443), (412, 390, 320, 444), (309, 317, 441, 311), (442, 318, 310, 312), (381, 429, 413, 387), (414, 430, 382, 388), (411, 417, 439, 443), (440, 418, 412, 444), (437, 445, 443, 439), (444, 446, 438, 440), (433, 445, 437, 435), (438, 446, 434, 436), (431, 447, 445, 433), (446, 448, 432, 434), (429, 447, 431, 449), (432, 448, 430, 450), (413, 429, 449, 415), (450, 430, 414, 416), (311, 447, 429, 381), (430, 448, 312, 382), (311, 441, 445, 447), (446, 442, 312, 448), (441, 443, 445), (446, 444, 442), (415, 449, 451, 475), (452, 450, 416, 476), (449, 431, 461, 451), (462, 432, 450, 452), (431, 433, 459, 461), (460, 434, 432, 462), (433, 435, 457, 459), (458, 436, 434, 460), (435, 437, 455, 457), (456, 438, 436, 458), (437, 439, 453, 455), (454, 440, 438, 456), (439, 417, 473, 453), (474, 418, 440, 454), (427, 415, 475, 463), (476, 416, 428, 464), (425, 427, 463, 465), (464, 428, 426, 466), (423, 425, 465, 467), (466, 426, 424, 468), (421, 423, 467, 469), (468, 424, 422, 470), (419, 421, 469, 471), (470, 422, 420, 472), (417, 419, 471, 473), (472, 420, 418, 474), (457, 455, 479, 477), (480, 456, 458, 478), (477, 479, 481, 483), (482, 480, 478, 484), (483, 481, 487, 485), (488, 482, 484, 486), (485, 487, 489, 491), (490, 488, 486, 492), (463, 475, 485, 491), (486, 476, 464, 492), (451, 483, 485, 475), (486, 484, 452, 476), (451, 461, 477, 483), (478, 462, 452, 484), (457, 477, 461, 459), (462, 478, 458, 460), (453, 473, 479, 455), (480, 474, 454, 456), (471, 481, 479, 473), (480, 482, 472, 474), (469, 487, 481, 471), (482, 488, 470, 472), (467, 489, 487, 469), (488, 490, 468, 470), (465, 491, 489, 467), (490, 492, 466, 468), (463, 491, 465), (466, 492, 464), (391, 389, 503, 501), (504, 390, 392, 502), (393, 391, 501, 499), (502, 392, 394, 500), (395, 393, 499, 497), (500, 394, 396, 498), (397, 395, 497, 495), (498, 396, 398, 496), (399, 397, 495, 493), (496, 398, 400, 494), (387, 399, 493, 505), (494, 400, 388, 506), (493, 501, 503, 505), (504, 502, 494, 506), (493, 495, 499, 501), (500, 496, 494, 502), (495, 497, 499), (500, 498, 496), (313, 381, 387, 505), (388, 382, 314, 506), (313, 505, 503, 321), (504, 506, 314, 322), (319, 321, 503, 389), (504, 322, 320, 390)])
_uv = me_suzanne.uv_layers.new(name='UVMap')
_uv.uv.foreach_set('vector', [0.891, 0.5901, 0.8706, 0.5896, 0.8601, 0.5601, 0.9046, 0.5594, 0.8562, 0.8505, 0.8681, 0.8215, 0.8884, 0.822, 0.9006, 0.8532, 0.9046, 0.5594, 0.8601, 0.5601, 0.853, 0.5216, 0.9202, 0.5245, 0.8475, 0.8887, 0.8562, 0.8505, 0.9006, 0.8532, 0.9147, 0.8887, 0.8601, 0.5601, 0.8289, 0.5908, 0.7985, 0.5695, 0.853, 0.5216, 0.7951, 0.8384, 0.8264, 0.8185, 0.8562, 0.8505, 0.8475, 0.8887, 0.8706, 0.5896, 0.8544, 0.6048, 0.8289, 0.5908, 0.8601, 0.5601, 0.8264, 0.8185, 0.8525, 0.8057, 0.8681, 0.8215, 0.8562, 0.8505, 0.8544, 0.6048, 0.8541, 0.6255, 0.8282, 0.6334, 0.8289, 0.5908, 0.8276, 0.776, 0.8532, 0.785, 0.8525, 0.8057, 0.8264, 0.8185, 0.8289, 0.5908, 0.8282, 0.6334, 0.791, 0.6454, 0.7985, 0.5695, 0.791, 0.7622, 0.8276, 0.776, 0.8264, 0.8185, 0.7951, 0.8384, 0.8282, 0.6334, 0.8552, 0.6685, 0.8424, 0.7025, 0.791, 0.6454, 0.8448, 0.7075, 0.8561, 0.742, 0.8276, 0.776, 0.791, 0.7622, 0.8541, 0.6255, 0.8675, 0.6423, 0.8552, 0.6685, 0.8282, 0.6334, 0.8561, 0.742, 0.8673, 0.7688, 0.8532, 0.785, 0.8276, 0.776, 0.8675, 0.6423, 0.8905, 0.6419, 0.9004, 0.667, 0.8552, 0.6685, 0.9012, 0.7456, 0.8902, 0.7702, 0.8673, 0.7688, 0.8561, 0.742, 0.8552, 0.6685, 0.9004, 0.667, 0.9189, 0.6997, 0.8424, 0.7025, 0.9212, 0.7137, 0.9012, 0.7456, 0.8561, 0.742, 0.8448, 0.7075, 0.9004, 0.667, 0.9319, 0.6368, 0.9684, 0.6453, 0.9189, 0.6997, 0.9682, 0.7702, 0.9314, 0.7771, 0.9012, 0.7456, 0.9212, 0.7137, 0.8905, 0.6419, 0.9059, 0.6279, 0.9319, 0.6368, 0.9004, 0.667, 0.9314, 0.7771, 0.905, 0.7849, 0.8902, 0.7702, 0.9012, 0.7456, 0.9059, 0.6279, 0.9062, 0.6057, 0.9337, 0.593, 0.9319, 0.6368, 0.9312, 0.8209, 0.9044, 0.807, 0.905, 0.7849, 0.9314, 0.7771, 0.9319, 0.6368, 0.9337, 0.593, 0.9684, 0.5738, 0.9684, 0.6453, 0.965, 0.8417, 0.9312, 0.8209, 0.9314, 0.7771, 0.9682, 0.7702, 0.9337, 0.593, 0.9046, 0.5594, 0.9202, 0.5245, 0.9684, 0.5738, 0.9147, 0.8887, 0.9006, 0.8532, 0.9312, 0.8209, 0.965, 0.8417, 0.9062, 0.6057, 0.891, 0.5901, 0.9046, 0.5594, 0.9337, 0.593, 0.9006, 0.8532, 0.8884, 0.822, 0.9044, 0.807, 0.9312, 0.8209, 0.891, 0.5901, 0.9062, 0.6057, 0.9024, 0.6079, 0.8896, 0.5933, 0.9006, 0.8047, 0.9044, 0.807, 0.8884, 0.822, 0.8872, 0.8187, 0.9062, 0.6057, 0.9059, 0.6279, 0.8998, 0.6263, 0.9024, 0.6079, 0.8988, 0.7862, 0.905, 0.7849, 0.9044, 0.807, 0.9006, 0.8047, 0.9059, 0.6279, 0.8905, 0.6419, 0.8878, 0.6365, 0.8998, 0.6263, 0.8874, 0.7754, 0.8902, 0.7702, 0.905, 0.7849, 0.8988, 0.7862, 0.8905, 0.6419, 0.8675, 0.6423, 0.8709, 0.6352, 0.8878, 0.6365, 0.8704, 0.776, 0.8673, 0.7688, 0.8902, 0.7702, 0.8874, 0.7754, 0.8675, 0.6423, 0.8541, 0.6255, 0.8599, 0.6239, 0.8709, 0.6352, 0.8589, 0.7868, 0.8532, 0.785, 0.8673, 0.7688, 0.8704, 0.776, 0.8541, 0.6255, 0.8544, 0.6048, 0.8597, 0.6082, 0.8599, 0.6239, 0.8579, 0.8025, 0.8525, 0.8057, 0.8532, 0.785, 0.8589, 0.7868, 0.8544, 0.6048, 0.8706, 0.5896, 0.8717, 0.594, 0.8597, 0.6082, 0.8693, 0.8172, 0.8681, 0.8215, 0.8525, 0.8057, 0.8579, 0.8025, 0.8706, 0.5896, 0.891, 0.5901, 0.8896, 0.5933, 0.8717, 0.594, 0.8872, 0.8187, 0.8884, 0.822, 0.8681, 0.8215, 0.8693, 0.8172, 0.8794, 0.6165, 0.8717, 0.594, 0.8896, 0.5933, 0.8872, 0.8187, 0.8693, 0.8172, 0.878, 0.7951, 0.8597, 0.6082, 0.8717, 0.594, 0.8794, 0.6165, 0.878, 0.7951, 0.8693, 0.8172, 0.8579, 0.8025, 0.8794, 0.6165, 0.8599, 0.6239, 0.8597, 0.6082, 0.8579, 0.8025, 0.8589, 0.7868, 0.878, 0.7951, 0.8794, 0.6165, 0.8709, 0.6352, 0.8599, 0.6239, 0.8589, 0.7868, 0.8704, 0.776, 0.878, 0.7951, 0.8794, 0.6165, 0.8878, 0.6365, 0.8709, 0.6352, 0.8704, 0.776, 0.8874, 0.7754, 0.878, 0.7951, 0.8794, 0.6165, 0.8998, 0.6263, 0.8878, 0.6365, 0.8874, 0.7754, 0.8988, 0.7862, 0.878, 0.7951, 0.8794, 0.6165, 0.9024, 0.6079, 0.8998, 0.6263, 0.8988, 0.7862, 0.9006, 0.8047, 0.878, 0.7951, 0.8794, 0.6165, 0.8896, 0.5933, 0.9024, 0.6079, 0.9006, 0.8047, 0.8872, 0.8187, 0.878, 0.7951, 0.5403, 0.05381, 0.5364, 0.06207, 0.5189, 0.05968, 0.5189, 0.05029, 0.5189, 0.05968, 0.5015, 0.06204, 0.4976, 0.05377, 0.5189, 0.05029, 0.5519, 0.05834, 0.5428, 0.06409, 0.5364, 0.06207, 0.5403, 0.05381, 0.5015, 0.06204, 0.4951, 0.06405, 0.486, 0.05827, 0.4976, 0.05377, 0.5551, 0.0619, 0.5463, 0.07267, 0.5428, 0.06409, 0.5519, 0.05834, 0.4951, 0.06405, 0.4916, 0.07262, 0.4828, 0.06183, 0.486, 0.05827, 0.5638, 0.07659, 0.5483, 0.08489, 0.5463, 0.07267, 0.5551, 0.0619, 0.4916, 0.07262, 0.4895, 0.08486, 0.474, 0.07651, 0.4828, 0.06183, 0.5831, 0.1085, 0.5556, 0.1217, 0.5483, 0.08489, 0.5638, 0.07659, 0.4895, 0.08486, 0.4822, 0.1218, 0.4545, 0.1085, 0.474, 0.07651, 0.6055, 0.1651, 0.6474, 0.2005, 0.6215, 0.2278, 0.5531, 0.2096, 0.4165, 0.2295, 0.3897, 0.2019, 0.432, 0.1656, 0.4853, 0.2101, 0.6474, 0.2005, 0.6764, 0.2332, 0.6648, 0.2532, 0.6215, 0.2278, 0.3727, 0.2564, 0.3603, 0.2359, 0.3897, 0.2019, 0.4165, 0.2295, 0.6764, 0.2332, 0.7153, 0.2654, 0.6839, 0.28, 0.6648, 0.2532, 0.3537, 0.2846, 0.3205, 0.2703, 0.3603, 0.2359, 0.3727, 0.2564, 0.7153, 0.2654, 0.7073, 0.3101, 0.6875, 0.3115, 0.6839, 0.28, 0.3512, 0.3174, 0.3307, 0.3169, 0.3205, 0.2703, 0.3537, 0.2846, 0.7073, 0.3101, 0.6974, 0.3327, 0.6768, 0.3239, 0.6875, 0.3115, 0.3627, 0.3297, 0.342, 0.3397, 0.3307, 0.3169, 0.3512, 0.3174, 0.6974, 0.3327, 0.6628, 0.3725, 0.6391, 0.3573, 0.6768, 0.3239, 0.4028, 0.3621, 0.3793, 0.3787, 0.342, 0.3397, 0.3627, 0.3297, 0.6628, 0.3725, 0.6268, 0.3958, 0.6183, 0.3752, 0.6391, 0.3573, 0.4246, 0.3793, 0.4169, 0.4006, 0.3793, 0.3787, 0.4028, 0.3621, 0.6268, 0.3958, 0.6048, 0.3978, 0.6008, 0.3779, 0.6183, 0.3752, 0.4424, 0.3812, 0.4393, 0.4015, 0.4169, 0.4006, 0.4246, 0.3793, 0.6048, 0.3978, 0.5531, 0.3905, 0.5597, 0.357, 0.6008, 0.3779, 0.4829, 0.3585, 0.4909, 0.3919, 0.4393, 0.4015, 0.4424, 0.3812, 0.5531, 0.3905, 0.5219, 0.386, 0.5211, 0.3439, 0.5597, 0.357, 0.5211, 0.3439, 0.5219, 0.386, 0.4909, 0.3919, 0.4829, 0.3585, 0.5773, 0.3402, 0.5998, 0.3448, 0.6008, 0.3779, 0.5597, 0.357, 0.4424, 0.3812, 0.442, 0.3478, 0.4646, 0.3422, 0.4829, 0.3585, 0.5998, 0.3448, 0.6155, 0.342, 0.6183, 0.3752, 0.6008, 0.3779, 0.4246, 0.3793, 0.426, 0.3456, 0.442, 0.3478, 0.4424, 0.3812, 0.6345, 0.3323, 0.6391, 0.3573, 0.6183, 0.3752, 0.6155, 0.342, 0.4246, 0.3793, 0.4028, 0.3621, 0.4064, 0.3365, 0.426, 0.3456, 0.6624, 0.3128, 0.6768, 0.3239, 0.6391, 0.3573, 0.6345, 0.3323, 0.4028, 0.3621, 0.3627, 0.3297, 0.3771, 0.3177, 0.4064, 0.3365, 0.6684, 0.298, 0.6875, 0.3115, 0.6768, 0.3239, 0.6624, 0.3128, 0.3627, 0.3297, 0.3512, 0.3174, 0.3703, 0.3026, 0.3771, 0.3177, 0.6641, 0.2779, 0.6839, 0.28, 0.6875, 0.3115, 0.6684, 0.298, 0.3512, 0.3174, 0.3537, 0.2846, 0.3741, 0.2818, 0.3703, 0.3026, 0.6392, 0.253, 0.6648, 0.2532, 0.6839, 0.28, 0.6641, 0.2779, 0.3537, 0.2846, 0.3727, 0.2564, 0.3989, 0.2556, 0.3741, 0.2818, 0.614, 0.2427, 0.6215, 0.2278, 0.6648, 0.2532, 0.6392, 0.253, 0.3727, 0.2564, 0.4165, 0.2295, 0.4245, 0.2445, 0.3989, 0.2556, 0.5729, 0.2586, 0.5531, 0.2096, 0.6215, 0.2278, 0.614, 0.2427, 0.4165, 0.2295, 0.4853, 0.2101, 0.4664, 0.2597, 0.4245, 0.2445, 0.5729, 0.2586, 0.5639, 0.272, 0.5198, 0.2489, 0.5531, 0.2096, 0.5198, 0.2489, 0.4759, 0.2731, 0.4664, 0.2597, 0.4853, 0.2101, 0.5773, 0.3402, 0.5597, 0.357, 0.5211, 0.3439, 0.5585, 0.3166, 0.5211, 0.3439, 0.4829, 0.3585, 0.4646, 0.3422, 0.4826, 0.3178, 0.5585, 0.3166, 0.5211, 0.3439, 0.5203, 0.2948, 0.5569, 0.2912, 0.5203, 0.2948, 0.5211, 0.3439, 0.4826, 0.3178, 0.4834, 0.2922, 0.5198, 0.2489, 0.5639, 0.272, 0.5569, 0.2912, 0.5203, 0.2948, 0.4834, 0.2922, 0.4759, 0.2731, 0.5198, 0.2489, 0.5203, 0.2948, 0.5255, 0.06897, 0.5189, 0.0679, 0.5189, 0.05968, 0.5364, 0.06207, 0.5189, 0.05968, 0.5189, 0.0679, 0.5124, 0.06896, 0.5015, 0.06204, 0.5312, 0.07383, 0.5255, 0.06897, 0.5364, 0.06207, 0.5428, 0.06409, 0.5015, 0.06204, 0.5124, 0.06896, 0.5066, 0.07381, 0.4951, 0.06405, 0.531, 0.08743, 0.5312, 0.07383, 0.5428, 0.06409, 0.5463, 0.07267, 0.4951, 0.06405, 0.5066, 0.07381, 0.5068, 0.08742, 0.4916, 0.07262, 0.5556, 0.1217, 0.532, 0.1277, 0.5327, 0.09092, 0.5483, 0.08489, 0.5052, 0.09091, 0.5058, 0.1277, 0.4822, 0.1218, 0.4895, 0.08486, 0.531, 0.08743, 0.5463, 0.07267, 0.5483, 0.08489, 0.5327, 0.09092, 0.4895, 0.08486, 0.4916, 0.07262, 0.5068, 0.08742, 0.5052, 0.09091, 0.5381, 0.1584, 0.519, 0.1517, 0.5189, 0.1284, 0.532, 0.1277, 0.5189, 0.1284, 0.519, 0.1517, 0.4999, 0.1584, 0.5058, 0.1277, 0.5327, 0.09092, 0.532, 0.1277, 0.5189, 0.1284, 0.5189, 0.09395, 0.5189, 0.1284, 0.5058, 0.1277, 0.5052, 0.09091, 0.5189, 0.09395, 0.5189, 0.08518, 0.531, 0.08743, 0.5327, 0.09092, 0.5189, 0.09395, 0.5052, 0.09091, 0.5068, 0.08742, 0.5189, 0.08518, 0.5189, 0.09395, 0.5484, 0.1736, 0.538, 0.176, 0.5352, 0.1668, 0.5381, 0.1584, 0.5028, 0.1669, 0.5001, 0.176, 0.4897, 0.1737, 0.4999, 0.1584, 0.5443, 0.1934, 0.5372, 0.1876, 0.538, 0.176, 0.5484, 0.1736, 0.5001, 0.176, 0.5009, 0.1876, 0.494, 0.1934, 0.4897, 0.1737, 0.5198, 0.2008, 0.5288, 0.1918, 0.5372, 0.1876, 0.5443, 0.1934, 0.5009, 0.1876, 0.5092, 0.1916, 0.5198, 0.2008, 0.494, 0.1934, 0.5176, 0.1906, 0.5191, 0.1854, 0.5288, 0.1918, 0.5198, 0.2008, 0.5092, 0.1916, 0.5191, 0.1854, 0.5176, 0.1906, 0.5198, 0.2008, 0.519, 0.1517, 0.5381, 0.1584, 0.5352, 0.1668, 0.519, 0.159, 0.5028, 0.1669, 0.4999, 0.1584, 0.519, 0.1517, 0.519, 0.159, 0.519, 0.159, 0.5352, 0.1668, 0.5311, 0.1716, 0.519, 0.1656, 0.5069, 0.1717, 0.5028, 0.1669, 0.519, 0.159, 0.519, 0.1656, 0.5191, 0.1854, 0.5191, 0.1795, 0.5282, 0.1863, 0.5288, 0.1918, 0.5098, 0.1863, 0.5191, 0.1795, 0.5191, 0.1854, 0.5092, 0.1916, 0.5288, 0.1918, 0.5282, 0.1863, 0.5335, 0.1842, 0.5372, 0.1876, 0.5045, 0.1842, 0.5098, 0.1863, 0.5092, 0.1916, 0.5009, 0.1876, 0.5372, 0.1876, 0.5335, 0.1842, 0.5334, 0.1767, 0.538, 0.176, 0.5046, 0.1768, 0.5045, 0.1842, 0.5009, 0.1876, 0.5001, 0.176, 0.538, 0.176, 0.5334, 0.1767, 0.5311, 0.1716, 0.5352, 0.1668, 0.5069, 0.1717, 0.5046, 0.1768, 0.5001, 0.176, 0.5028, 0.1669, 0.5191, 0.1795, 0.5334, 0.1767, 0.5335, 0.1842, 0.5282, 0.1863, 0.5045, 0.1842, 0.5046, 0.1768, 0.5191, 0.1795, 0.5098, 0.1863, 0.5191, 0.1795, 0.519, 0.1656, 0.5311, 0.1716, 0.5334, 0.1767, 0.5069, 0.1717, 0.519, 0.1656, 0.5191, 0.1795, 0.5046, 0.1768, 0.5198, 0.2008, 0.5443, 0.1934, 0.5531, 0.2096, 0.5198, 0.2489, 0.4853, 0.2101, 0.494, 0.1934, 0.5198, 0.2008, 0.5198, 0.2489, 0.5443, 0.1934, 0.5484, 0.1736, 0.5616, 0.1678, 0.5531, 0.2096, 0.4764, 0.168, 0.4897, 0.1737, 0.494, 0.1934, 0.4853, 0.2101, 0.5484, 0.1736, 0.5381, 0.1584, 0.5595, 0.1493, 0.5616, 0.1678, 0.4784, 0.1494, 0.4999, 0.1584, 0.4897, 0.1737, 0.4764, 0.168, 0.5381, 0.1584, 0.532, 0.1277, 0.5556, 0.1217, 0.5595, 0.1493, 0.4822, 0.1218, 0.5058, 0.1277, 0.4999, 0.1584, 0.4784, 0.1494, 0.5831, 0.1085, 0.5961, 0.1334, 0.5595, 0.1493, 0.5556, 0.1217, 0.4784, 0.1494, 0.4414, 0.1336, 0.4545, 0.1085, 0.4822, 0.1218, 0.5961, 0.1334, 0.6012, 0.1479, 0.5616, 0.1678, 0.5595, 0.1493, 0.4764, 0.168, 0.4363, 0.1482, 0.4414, 0.1336, 0.4784, 0.1494, 0.6055, 0.1651, 0.5531, 0.2096, 0.5616, 0.1678, 0.6012, 0.1479, 0.4764, 0.168, 0.4853, 0.2101, 0.432, 0.1656, 0.4363, 0.1482, 0.531, 0.08743, 0.5189, 0.08518, 0.5189, 0.08387, 0.5289, 0.08496, 0.5189, 0.08387, 0.5189, 0.08518, 0.5068, 0.08742, 0.5089, 0.08495, 0.5312, 0.07383, 0.531, 0.08743, 0.5289, 0.08496, 0.529, 0.07543, 0.5089, 0.08495, 0.5068, 0.08742, 0.5066, 0.07381, 0.5088, 0.07542, 0.5255, 0.06897, 0.5312, 0.07383, 0.529, 0.07543, 0.5238, 0.07051, 0.5088, 0.07542, 0.5066, 0.07381, 0.5124, 0.06896, 0.5141, 0.0705, 0.5189, 0.0679, 0.5255, 0.06897, 0.5238, 0.07051, 0.5189, 0.06947, 0.5141, 0.0705, 0.5124, 0.06896, 0.5189, 0.0679, 0.5189, 0.06947, 0.5189, 0.06947, 0.5238, 0.07051, 0.5216, 0.07497, 0.5189, 0.07426, 0.5163, 0.07497, 0.5141, 0.0705, 0.5189, 0.06947, 0.5189, 0.07426, 0.5238, 0.07051, 0.529, 0.07543, 0.5242, 0.07669, 0.5216, 0.07497, 0.5136, 0.07668, 0.5088, 0.07542, 0.5141, 0.0705, 0.5163, 0.07497, 0.529, 0.07543, 0.5289, 0.08496, 0.5246, 0.07989, 0.5242, 0.07669, 0.5133, 0.07988, 0.5089, 0.08495, 0.5088, 0.07542, 0.5136, 0.07668, 0.5289, 0.08496, 0.5189, 0.08387, 0.5189, 0.07933, 0.5246, 0.07989, 0.5189, 0.07933, 0.5189, 0.08387, 0.5089, 0.08495, 0.5133, 0.07988, 0.5189, 0.07933, 0.5189, 0.07426, 0.5216, 0.07497, 0.5246, 0.07989, 0.5163, 0.07497, 0.5189, 0.07426, 0.5189, 0.07933, 0.5133, 0.07988, 0.5246, 0.07989, 0.5216, 0.07497, 0.5242, 0.07669, 0.5136, 0.07668, 0.5163, 0.07497, 0.5133, 0.07988, 0.5569, 0.2912, 0.5639, 0.272, 0.5718, 0.2773, 0.5684, 0.2929, 0.4681, 0.2786, 0.4759, 0.2731, 0.4834, 0.2922, 0.472, 0.2943, 0.5585, 0.3166, 0.5569, 0.2912, 0.5684, 0.2929, 0.5731, 0.3114, 0.472, 0.2943, 0.4834, 0.2922, 0.4826, 0.3178, 0.4678, 0.3131, 0.5773, 0.3402, 0.5585, 0.3166, 0.5731, 0.3114, 0.5849, 0.3277, 0.4678, 0.3131, 0.4826, 0.3178, 0.4646, 0.3422, 0.4565, 0.33, 0.5639, 0.272, 0.5729, 0.2586, 0.5807, 0.2666, 0.5718, 0.2773, 0.4587, 0.268, 0.4664, 0.2597, 0.4759, 0.2731, 0.4681, 0.2786, 0.5729, 0.2586, 0.614, 0.2427, 0.6117, 0.2557, 0.5807, 0.2666, 0.4271, 0.2577, 0.4245, 0.2445, 0.4664, 0.2597, 0.4587, 0.268, 0.614, 0.2427, 0.6392, 0.253, 0.6325, 0.2629, 0.6117, 0.2557, 0.4061, 0.2655, 0.3989, 0.2556, 0.4245, 0.2445, 0.4271, 0.2577, 0.6392, 0.253, 0.6641, 0.2779, 0.6537, 0.28, 0.6325, 0.2629, 0.3849, 0.2836, 0.3741, 0.2818, 0.3989, 0.2556, 0.4061, 0.2655, 0.6641, 0.2779, 0.6684, 0.298, 0.6561, 0.2976, 0.6537, 0.28, 0.383, 0.3019, 0.3703, 0.3026, 0.3741, 0.2818, 0.3849, 0.2836, 0.6684, 0.298, 0.6624, 0.3128, 0.6528, 0.3102, 0.6561, 0.2976, 0.3869, 0.3146, 0.3771, 0.3177, 0.3703, 0.3026, 0.383, 0.3019, 0.6624, 0.3128, 0.6345, 0.3323, 0.629, 0.3239, 0.6528, 0.3102, 0.4116, 0.3277, 0.4064, 0.3365, 0.3771, 0.3177, 0.3869, 0.3146, 0.6345, 0.3323, 0.6155, 0.342, 0.6144, 0.332, 0.629, 0.3239, 0.4267, 0.3354, 0.426, 0.3456, 0.4064, 0.3365, 0.4116, 0.3277, 0.6155, 0.342, 0.5998, 0.3448, 0.601, 0.3336, 0.6144, 0.332, 0.4403, 0.3365, 0.442, 0.3478, 0.426, 0.3456, 0.4267, 0.3354, 0.5998, 0.3448, 0.5773, 0.3402, 0.5849, 0.3277, 0.601, 0.3336, 0.4565, 0.33, 0.4646, 0.3422, 0.442, 0.3478, 0.4403, 0.3365, 0.601, 0.3336, 0.5849, 0.3277, 0.5906, 0.3215, 0.6018, 0.3285, 0.4504, 0.3239, 0.4565, 0.33, 0.4403, 0.3365, 0.4394, 0.3313, 0.6144, 0.332, 0.601, 0.3336, 0.6018, 0.3285, 0.6133, 0.3271, 0.4394, 0.3313, 0.4403, 0.3365, 0.4267, 0.3354, 0.4276, 0.3304, 0.629, 0.3239, 0.6144, 0.332, 0.6133, 0.3271, 0.6269, 0.3205, 0.4276, 0.3304, 0.4267, 0.3354, 0.4116, 0.3277, 0.4136, 0.3242, 0.6528, 0.3102, 0.629, 0.3239, 0.6269, 0.3205, 0.6462, 0.3064, 0.4136, 0.3242, 0.4116, 0.3277, 0.3869, 0.3146, 0.3934, 0.3105, 0.6561, 0.2976, 0.6528, 0.3102, 0.6462, 0.3064, 0.6495, 0.2962, 0.3934, 0.3105, 0.3869, 0.3146, 0.383, 0.3019, 0.3897, 0.3002, 0.6537, 0.28, 0.6561, 0.2976, 0.6495, 0.2962, 0.6478, 0.2835, 0.3897, 0.3002, 0.383, 0.3019, 0.3849, 0.2836, 0.391, 0.2871, 0.6325, 0.2629, 0.6537, 0.28, 0.6478, 0.2835, 0.6298, 0.2673, 0.391, 0.2871, 0.3849, 0.2836, 0.4061, 0.2655, 0.4089, 0.27, 0.6117, 0.2557, 0.6325, 0.2629, 0.6298, 0.2673, 0.6126, 0.2616, 0.4089, 0.27, 0.4061, 0.2655, 0.4271, 0.2577, 0.4263, 0.2637, 0.5807, 0.2666, 0.6117, 0.2557, 0.6126, 0.2616, 0.5852, 0.271, 0.4263, 0.2637, 0.4271, 0.2577, 0.4587, 0.268, 0.4544, 0.2726, 0.5718, 0.2773, 0.5807, 0.2666, 0.5852, 0.271, 0.5781, 0.2819, 0.4544, 0.2726, 0.4587, 0.268, 0.4681, 0.2786, 0.4618, 0.2834, 0.5849, 0.3277, 0.5731, 0.3114, 0.5795, 0.3093, 0.5906, 0.3215, 0.4612, 0.3112, 0.4678, 0.3131, 0.4565, 0.33, 0.4504, 0.3239, 0.5731, 0.3114, 0.5684, 0.2929, 0.5775, 0.2938, 0.5795, 0.3093, 0.4628, 0.2954, 0.472, 0.2943, 0.4678, 0.3131, 0.4612, 0.3112, 0.5684, 0.2929, 0.5718, 0.2773, 0.5781, 0.2819, 0.5775, 0.2938, 0.4618, 0.2834, 0.4681, 0.2786, 0.472, 0.2943, 0.4628, 0.2954, 0.5219, 0.386, 0.5531, 0.3905, 0.5532, 0.4331, 0.523, 0.4336, 0.4928, 0.4345, 0.4909, 0.3919, 0.5219, 0.386, 0.523, 0.4336, 0.5531, 0.3905, 0.6048, 0.3978, 0.6098, 0.4315, 0.5532, 0.4331, 0.4359, 0.4357, 0.4393, 0.4015, 0.4909, 0.3919, 0.4928, 0.4345, 0.6048, 0.3978, 0.6268, 0.3958, 0.6482, 0.4193, 0.6098, 0.4315, 0.3965, 0.4254, 0.4169, 0.4006, 0.4393, 0.4015, 0.4359, 0.4357, 0.6268, 0.3958, 0.6628, 0.3725, 0.6921, 0.3883, 0.6482, 0.4193, 0.3503, 0.3962, 0.3793, 0.3787, 0.4169, 0.4006, 0.3965, 0.4254, 0.6628, 0.3725, 0.6974, 0.3327, 0.7263, 0.3418, 0.6921, 0.3883, 0.3128, 0.3506, 0.342, 0.3397, 0.3793, 0.3787, 0.3503, 0.3962, 0.6974, 0.3327, 0.7073, 0.3101, 0.7359, 0.3121, 0.7263, 0.3418, 0.3011, 0.3206, 0.3307, 0.3169, 0.342, 0.3397, 0.3128, 0.3506, 0.7073, 0.3101, 0.7153, 0.2654, 0.7299, 0.2564, 0.7359, 0.3121, 0.3049, 0.2611, 0.3205, 0.2703, 0.3307, 0.3169, 0.3011, 0.3206, 0.7153, 0.2654, 0.6764, 0.2332, 0.6982, 0.2169, 0.7299, 0.2564, 0.3374, 0.2192, 0.3603, 0.2359, 0.3205, 0.2703, 0.3049, 0.2611, 0.6764, 0.2332, 0.6474, 0.2005, 0.6631, 0.1907, 0.6982, 0.2169, 0.3735, 0.1919, 0.3897, 0.2019, 0.3603, 0.2359, 0.3374, 0.2192, 0.6269, 0.01561, 0.6494, 0.02238, 0.6605, 0.07608, 0.6214, 0.04809, 0.3768, 0.0753, 0.3888, 0.02159, 0.4113, 0.01513, 0.4164, 0.04763, 0.5675, 0.000144, 0.6269, 0.01561, 0.6214, 0.04809, 0.5772, 0.0328, 0.4164, 0.04763, 0.4113, 0.01513, 0.4706, 0.000144, 0.4608, 0.03266, 0.5189, 0.02489, 0.5675, 0.000144, 0.5772, 0.0328, 0.5474, 0.04172, 0.4608, 0.03266, 0.4706, 0.000144, 0.5189, 0.02489, 0.4905, 0.04167, 0.5403, 0.05381, 0.5189, 0.05029, 0.5189, 0.02489, 0.5474, 0.04172, 0.5189, 0.02489, 0.5189, 0.05029, 0.4976, 0.05377, 0.4905, 0.04167, 0.5519, 0.05834, 0.5403, 0.05381, 0.5474, 0.04172, 0.5581, 0.05387, 0.4905, 0.04167, 0.4976, 0.05377, 0.486, 0.05827, 0.4798, 0.05378, 0.5551, 0.0619, 0.5519, 0.05834, 0.5581, 0.05387, 0.577, 0.058, 0.4798, 0.05378, 0.486, 0.05827, 0.4828, 0.06183, 0.4609, 0.05785, 0.5638, 0.07659, 0.5551, 0.0619, 0.577, 0.058, 0.6117, 0.07827, 0.4609, 0.05785, 0.4828, 0.06183, 0.474, 0.07651, 0.4259, 0.07799, 0.577, 0.058, 0.5772, 0.0328, 0.6214, 0.04809, 0.6117, 0.07827, 0.4164, 0.04763, 0.4608, 0.03266, 0.4609, 0.05785, 0.4259, 0.07799, 0.577, 0.058, 0.5581, 0.05387, 0.5474, 0.04172, 0.5772, 0.0328, 0.4905, 0.04167, 0.4798, 0.05378, 0.4609, 0.05785, 0.4608, 0.03266, 0.6267, 0.1114, 0.6117, 0.07827, 0.6214, 0.04809, 0.6605, 0.07608, 0.4164, 0.04763, 0.4259, 0.07799, 0.4106, 0.1112, 0.3768, 0.0753, 0.5831, 0.1085, 0.5638, 0.07659, 0.6117, 0.07827, 0.6267, 0.1114, 0.4259, 0.07799, 0.474, 0.07651, 0.4545, 0.1085, 0.4106, 0.1112, 0.5961, 0.1334, 0.6295, 0.1305, 0.6235, 0.1468, 0.6012, 0.1479, 0.4137, 0.1472, 0.4076, 0.1306, 0.4414, 0.1336, 0.4363, 0.1482, 0.5831, 0.1085, 0.6267, 0.1114, 0.6295, 0.1305, 0.5961, 0.1334, 0.4076, 0.1306, 0.4106, 0.1112, 0.4545, 0.1085, 0.4414, 0.1336, 0.6055, 0.1651, 0.6012, 0.1479, 0.6235, 0.1468, 0.6193, 0.1598, 0.4137, 0.1472, 0.4363, 0.1482, 0.432, 0.1656, 0.418, 0.1604, 0.6055, 0.1651, 0.6193, 0.1598, 0.6631, 0.1907, 0.6474, 0.2005, 0.3735, 0.1919, 0.418, 0.1604, 0.432, 0.1656, 0.3897, 0.2019, 0.9459, 0.07957, 0.8862, 0.1218, 0.8491, 0.09973, 0.8918, 0.03692, 0.1831, 0.09213, 0.1413, 0.1125, 0.07896, 0.06072, 0.1423, 0.02147, 0.8918, 0.03692, 0.8491, 0.09973, 0.7885, 0.08083, 0.8056, 0.01079, 0.2464, 0.07651, 0.1831, 0.09213, 0.1423, 0.02147, 0.2326, 0.003484, 0.8056, 0.01079, 0.7885, 0.08083, 0.687, 0.0772, 0.6724, 0.0222, 0.3499, 0.07596, 0.2464, 0.07651, 0.2326, 0.003484, 0.366, 0.02099, 0.6724, 0.0222, 0.687, 0.0772, 0.6605, 0.07608, 0.6494, 0.02238, 0.3768, 0.0753, 0.3499, 0.07596, 0.366, 0.02099, 0.3888, 0.02159, 0.6267, 0.1114, 0.6605, 0.07608, 0.687, 0.0772, 0.6295, 0.1305, 0.3499, 0.07596, 0.3768, 0.0753, 0.4106, 0.1112, 0.4076, 0.1306, 0.7299, 0.2564, 0.6982, 0.2169, 0.7602, 0.1932, 0.789, 0.2333, 0.2716, 0.1939, 0.3374, 0.2192, 0.3049, 0.2611, 0.2413, 0.237, 0.9945, 0.1677, 0.9091, 0.1833, 0.8862, 0.1218, 0.9459, 0.07957, 0.1413, 0.1125, 0.1079, 0.1791, 0.01183, 0.1554, 0.07896, 0.06072, 0.9117, 0.4024, 0.8629, 0.3386, 0.8941, 0.3019, 0.9629, 0.3448, 0.1238, 0.3155, 0.1606, 0.3568, 0.1064, 0.4327, 0.04397, 0.367, 0.9629, 0.3448, 0.8941, 0.3019, 0.9154, 0.2598, 0.9999, 0.2546, 0.09896, 0.267, 0.1238, 0.3155, 0.04397, 0.367, 0.000144, 0.2591, 0.9999, 0.2546, 0.9154, 0.2598, 0.9091, 0.1833, 0.9945, 0.1677, 0.1079, 0.1791, 0.09896, 0.267, 0.000144, 0.2591, 0.01183, 0.1554, 0.7495, 0.3347, 0.7359, 0.3121, 0.7663, 0.3008, 0.7892, 0.3137, 0.2674, 0.3101, 0.3011, 0.3206, 0.2882, 0.3465, 0.243, 0.3256, 0.7892, 0.3137, 0.7663, 0.3008, 0.8153, 0.2764, 0.8462, 0.2934, 0.2131, 0.2852, 0.2674, 0.3101, 0.243, 0.3256, 0.1785, 0.305, 0.8462, 0.2934, 0.8153, 0.2764, 0.845, 0.2564, 0.8735, 0.2659, 0.1797, 0.2633, 0.2131, 0.2852, 0.1785, 0.305, 0.1471, 0.2743, 0.8735, 0.2659, 0.845, 0.2564, 0.8591, 0.2282, 0.887, 0.2338, 0.1628, 0.2317, 0.1797, 0.2633, 0.1471, 0.2743, 0.1315, 0.2376, 0.8424, 0.1952, 0.875, 0.1847, 0.887, 0.2338, 0.8591, 0.2282, 0.1315, 0.2376, 0.1452, 0.1827, 0.1768, 0.1962, 0.1628, 0.2317, 0.9091, 0.1833, 0.9154, 0.2598, 0.887, 0.2338, 0.875, 0.1847, 0.1315, 0.2376, 0.09896, 0.267, 0.1079, 0.1791, 0.1452, 0.1827, 0.9154, 0.2598, 0.8941, 0.3019, 0.8735, 0.2659, 0.887, 0.2338, 0.1471, 0.2743, 0.1238, 0.3155, 0.09896, 0.267, 0.1315, 0.2376, 0.8941, 0.3019, 0.8629, 0.3386, 0.8462, 0.2934, 0.8735, 0.2659, 0.1785, 0.305, 0.1606, 0.3568, 0.1238, 0.3155, 0.1471, 0.2743, 0.8629, 0.3386, 0.7943, 0.3641, 0.7892, 0.3137, 0.8462, 0.2934, 0.243, 0.3256, 0.2398, 0.3826, 0.1606, 0.3568, 0.1785, 0.305, 0.7702, 0.3795, 0.7495, 0.3347, 0.7892, 0.3137, 0.7943, 0.3641, 0.243, 0.3256, 0.2882, 0.3465, 0.2681, 0.3987, 0.2398, 0.3826, 0.8455, 0.45, 0.7943, 0.3641, 0.8629, 0.3386, 0.9117, 0.4024, 0.1606, 0.3568, 0.2398, 0.3826, 0.1853, 0.4841, 0.1064, 0.4327, 0.8159, 0.4454, 0.7706, 0.4443, 0.7557, 0.4186, 0.7702, 0.3795, 0.287, 0.4429, 0.2714, 0.4733, 0.2193, 0.4772, 0.2681, 0.3987, 0.8159, 0.4454, 0.7702, 0.3795, 0.7943, 0.3641, 0.8455, 0.45, 0.2398, 0.3826, 0.2681, 0.3987, 0.2193, 0.4772, 0.1853, 0.4841, 0.8198, 0.4681, 0.8159, 0.4454, 0.8455, 0.45, 0.1853, 0.4841, 0.2193, 0.4772, 0.2159, 0.5036, 0.7359, 0.3121, 0.7299, 0.2564, 0.789, 0.2333, 0.7663, 0.3008, 0.2413, 0.237, 0.3049, 0.2611, 0.3011, 0.3206, 0.2674, 0.3101, 0.789, 0.2333, 0.8096, 0.2339, 0.8153, 0.2764, 0.7663, 0.3008, 0.2131, 0.2852, 0.2192, 0.2374, 0.2413, 0.237, 0.2674, 0.3101, 0.8096, 0.2339, 0.8293, 0.2196, 0.845, 0.2564, 0.8153, 0.2764, 0.1797, 0.2633, 0.1991, 0.2225, 0.2192, 0.2374, 0.2131, 0.2852, 0.8424, 0.1952, 0.8591, 0.2282, 0.845, 0.2564, 0.8293, 0.2196, 0.1797, 0.2633, 0.1628, 0.2317, 0.1768, 0.1962, 0.1991, 0.2225, 0.687, 0.0772, 0.7885, 0.08083, 0.7865, 0.1176, 0.7155, 0.1397, 0.2467, 0.1148, 0.2464, 0.07651, 0.3499, 0.07596, 0.3195, 0.1394, 0.7602, 0.1932, 0.7155, 0.1397, 0.7865, 0.1176, 0.7855, 0.1523, 0.2467, 0.1148, 0.3195, 0.1394, 0.2716, 0.1939, 0.246, 0.151, 0.6982, 0.2169, 0.6631, 0.1907, 0.7155, 0.1397, 0.7602, 0.1932, 0.3195, 0.1394, 0.3735, 0.1919, 0.3374, 0.2192, 0.2716, 0.1939, 0.6631, 0.1907, 0.6235, 0.1468, 0.6295, 0.1305, 0.7155, 0.1397, 0.4076, 0.1306, 0.4137, 0.1472, 0.3735, 0.1919, 0.3195, 0.1394, 0.6295, 0.1305, 0.687, 0.0772, 0.7155, 0.1397, 0.3195, 0.1394, 0.3499, 0.07596, 0.4076, 0.1306, 0.6631, 0.1907, 0.6193, 0.1598, 0.6235, 0.1468, 0.4137, 0.1472, 0.418, 0.1604, 0.3735, 0.1919, 0.8424, 0.1952, 0.8374, 0.1564, 0.8582, 0.1378, 0.875, 0.1847, 0.1717, 0.1323, 0.1966, 0.1552, 0.1768, 0.1962, 0.1452, 0.1827, 0.9091, 0.1833, 0.875, 0.1847, 0.8582, 0.1378, 0.8862, 0.1218, 0.1717, 0.1323, 0.1452, 0.1827, 0.1079, 0.1791, 0.1413, 0.1125, 0.7855, 0.1523, 0.7865, 0.1176, 0.8582, 0.1378, 0.8374, 0.1564, 0.1717, 0.1323, 0.2467, 0.1148, 0.246, 0.151, 0.1966, 0.1552, 0.7885, 0.08083, 0.8491, 0.09973, 0.8582, 0.1378, 0.7865, 0.1176, 0.1717, 0.1323, 0.1831, 0.09213, 0.2464, 0.07651, 0.2467, 0.1148, 0.8862, 0.1218, 0.8582, 0.1378, 0.8491, 0.09973, 0.1831, 0.09213, 0.1717, 0.1323, 0.1413, 0.1125, 0.5062, 0.9049, 0.4324, 0.8949, 0.4388, 0.8702, 0.4911, 0.8817, 0.3159, 0.8682, 0.3216, 0.8932, 0.2472, 0.9012, 0.263, 0.8783, 0.5062, 0.9049, 0.4911, 0.8817, 0.5728, 0.8605, 0.6048, 0.8799, 0.1815, 0.8547, 0.263, 0.8783, 0.2472, 0.9012, 0.1487, 0.8733, 0.6048, 0.8799, 0.5728, 0.8605, 0.5864, 0.794, 0.62, 0.7916, 0.1697, 0.7875, 0.1815, 0.8547, 0.1487, 0.8733, 0.1361, 0.7841, 0.62, 0.7916, 0.5864, 0.794, 0.549, 0.7464, 0.5638, 0.7392, 0.2087, 0.7409, 0.1697, 0.7875, 0.1361, 0.7841, 0.1941, 0.7332, 0.5638, 0.7392, 0.549, 0.7464, 0.5003, 0.7117, 0.5083, 0.6977, 0.2584, 0.7075, 0.2087, 0.7409, 0.1941, 0.7332, 0.2508, 0.6932, 0.5083, 0.6977, 0.5003, 0.7117, 0.4386, 0.6807, 0.4348, 0.6589, 0.321, 0.678, 0.2584, 0.7075, 0.2508, 0.6932, 0.3253, 0.6562, 0.5003, 0.7117, 0.5057, 0.7309, 0.453, 0.7, 0.4386, 0.6807, 0.3061, 0.697, 0.2525, 0.7266, 0.2584, 0.7075, 0.321, 0.678, 0.549, 0.7464, 0.5429, 0.7558, 0.5057, 0.7309, 0.5003, 0.7117, 0.2525, 0.7266, 0.2146, 0.7504, 0.2087, 0.7409, 0.2584, 0.7075, 0.5864, 0.794, 0.5681, 0.7874, 0.5429, 0.7558, 0.549, 0.7464, 0.2146, 0.7504, 0.1883, 0.7814, 0.1697, 0.7875, 0.2087, 0.7409, 0.5728, 0.8605, 0.5555, 0.8264, 0.5681, 0.7874, 0.5864, 0.794, 0.1883, 0.7814, 0.1998, 0.8209, 0.1815, 0.8547, 0.1697, 0.7875, 0.4911, 0.8817, 0.5012, 0.8444, 0.5555, 0.8264, 0.5728, 0.8605, 0.1998, 0.8209, 0.2538, 0.8405, 0.263, 0.8783, 0.1815, 0.8547, 0.4911, 0.8817, 0.4388, 0.8702, 0.4578, 0.84, 0.5012, 0.8444, 0.2976, 0.8374, 0.3159, 0.8682, 0.263, 0.8783, 0.2538, 0.8405, 0.7602, 0.1932, 0.7855, 0.1523, 0.796, 0.177, 0.7832, 0.1874, 0.2336, 0.1756, 0.246, 0.151, 0.2716, 0.1939, 0.247, 0.1871, 0.391, 0.6119, 0.4348, 0.6589, 0.4386, 0.6807, 0.3948, 0.6861, 0.321, 0.678, 0.3253, 0.6562, 0.3699, 0.6102, 0.3648, 0.6844, 0.789, 0.2333, 0.7602, 0.1932, 0.7832, 0.1874, 0.8096, 0.2339, 0.247, 0.1871, 0.2716, 0.1939, 0.2413, 0.237, 0.2192, 0.2374, 0.3917, 0.8621, 0.4016, 0.8415, 0.4388, 0.8702, 0.4324, 0.8949, 0.3159, 0.8682, 0.354, 0.8403, 0.3634, 0.8613, 0.3216, 0.8932, 0.4386, 0.6807, 0.453, 0.7, 0.435, 0.7183, 0.3948, 0.6861, 0.3237, 0.7157, 0.3061, 0.697, 0.321, 0.678, 0.3648, 0.6844, 0.4337, 0.7297, 0.3847, 0.7103, 0.3948, 0.6861, 0.435, 0.7183, 0.3648, 0.6844, 0.3744, 0.709, 0.3247, 0.7272, 0.3237, 0.7157, 0.411, 0.7477, 0.3847, 0.7103, 0.4337, 0.7297, 0.4278, 0.7428, 0.3247, 0.7272, 0.3744, 0.709, 0.347, 0.7458, 0.3303, 0.7405, 0.4181, 0.7849, 0.3847, 0.7954, 0.3847, 0.7103, 0.411, 0.7477, 0.3744, 0.709, 0.3723, 0.7945, 0.339, 0.7831, 0.347, 0.7458, 0.4016, 0.8415, 0.3847, 0.7954, 0.4181, 0.7849, 0.4313, 0.8175, 0.339, 0.7831, 0.3723, 0.7945, 0.354, 0.8403, 0.3248, 0.8155, 0.4388, 0.8702, 0.4016, 0.8415, 0.4313, 0.8175, 0.4578, 0.84, 0.3248, 0.8155, 0.354, 0.8403, 0.3159, 0.8682, 0.2976, 0.8374, 0.8096, 0.2339, 0.8163, 0.2031, 0.8251, 0.2098, 0.8293, 0.2196, 0.1998, 0.2148, 0.2098, 0.2062, 0.2192, 0.2374, 0.1991, 0.2225, 0.8096, 0.2339, 0.7832, 0.1874, 0.8022, 0.1846, 0.8163, 0.2031, 0.2265, 0.1831, 0.247, 0.1871, 0.2192, 0.2374, 0.2098, 0.2062, 0.7832, 0.1874, 0.796, 0.177, 0.8022, 0.1846, 0.2265, 0.1831, 0.2336, 0.1756, 0.247, 0.1871, 0.4578, 0.84, 0.4313, 0.8175, 0.4485, 0.8046, 0.4734, 0.8247, 0.3079, 0.802, 0.3248, 0.8155, 0.2976, 0.8374, 0.2824, 0.8215, 0.4313, 0.8175, 0.4181, 0.7849, 0.4359, 0.7796, 0.4485, 0.8046, 0.3212, 0.7772, 0.339, 0.7831, 0.3248, 0.8155, 0.3079, 0.802, 0.4181, 0.7849, 0.411, 0.7477, 0.4237, 0.7542, 0.4359, 0.7796, 0.3341, 0.752, 0.347, 0.7458, 0.339, 0.7831, 0.3212, 0.7772, 0.411, 0.7477, 0.4278, 0.7428, 0.4379, 0.7498, 0.4237, 0.7542, 0.3199, 0.7473, 0.3303, 0.7405, 0.347, 0.7458, 0.3341, 0.752, 0.4278, 0.7428, 0.4337, 0.7297, 0.4454, 0.732, 0.4379, 0.7498, 0.3129, 0.7292, 0.3247, 0.7272, 0.3303, 0.7405, 0.3199, 0.7473, 0.4337, 0.7297, 0.435, 0.7183, 0.441, 0.7244, 0.4454, 0.732, 0.3175, 0.7217, 0.3237, 0.7157, 0.3247, 0.7272, 0.3129, 0.7292, 0.435, 0.7183, 0.453, 0.7, 0.4553, 0.7137, 0.441, 0.7244, 0.3035, 0.7107, 0.3061, 0.697, 0.3237, 0.7157, 0.3175, 0.7217, 0.5012, 0.8444, 0.4578, 0.84, 0.4734, 0.8247, 0.5125, 0.8288, 0.2824, 0.8215, 0.2976, 0.8374, 0.2538, 0.8405, 0.243, 0.8246, 0.5555, 0.8264, 0.5012, 0.8444, 0.5125, 0.8288, 0.5509, 0.8118, 0.243, 0.8246, 0.2538, 0.8405, 0.1998, 0.8209, 0.2048, 0.8064, 0.5681, 0.7874, 0.5555, 0.8264, 0.5509, 0.8118, 0.5521, 0.7877, 0.2048, 0.8064, 0.1998, 0.8209, 0.1883, 0.7814, 0.2043, 0.7822, 0.5429, 0.7558, 0.5681, 0.7874, 0.5521, 0.7877, 0.5394, 0.7645, 0.2043, 0.7822, 0.1883, 0.7814, 0.2146, 0.7504, 0.2178, 0.7593, 0.5057, 0.7309, 0.5429, 0.7558, 0.5394, 0.7645, 0.5084, 0.7431, 0.2178, 0.7593, 0.2146, 0.7504, 0.2525, 0.7266, 0.2494, 0.7387, 0.453, 0.7, 0.5057, 0.7309, 0.5084, 0.7431, 0.4553, 0.7137, 0.2494, 0.7387, 0.2525, 0.7266, 0.3061, 0.697, 0.3035, 0.7107, 0.4379, 0.7498, 0.4454, 0.732, 0.4708, 0.7484, 0.4548, 0.7617, 0.287, 0.745, 0.3129, 0.7292, 0.3199, 0.7473, 0.3027, 0.7587, 0.4548, 0.7617, 0.4708, 0.7484, 0.4889, 0.7705, 0.4754, 0.7839, 0.2683, 0.7667, 0.287, 0.745, 0.3027, 0.7587, 0.2814, 0.7805, 0.4754, 0.7839, 0.4889, 0.7705, 0.5037, 0.7876, 0.4945, 0.8025, 0.253, 0.7834, 0.2683, 0.7667, 0.2814, 0.7805, 0.2618, 0.7986, 0.4945, 0.8025, 0.5037, 0.7876, 0.5186, 0.7916, 0.5168, 0.8073, 0.2379, 0.787, 0.253, 0.7834, 0.2618, 0.7986, 0.2392, 0.8029, 0.5125, 0.8288, 0.4734, 0.8247, 0.4945, 0.8025, 0.5168, 0.8073, 0.2618, 0.7986, 0.2824, 0.8215, 0.243, 0.8246, 0.2392, 0.8029, 0.4485, 0.8046, 0.4754, 0.7839, 0.4945, 0.8025, 0.4734, 0.8247, 0.2618, 0.7986, 0.2814, 0.7805, 0.3079, 0.802, 0.2824, 0.8215, 0.4485, 0.8046, 0.4359, 0.7796, 0.4548, 0.7617, 0.4754, 0.7839, 0.3027, 0.7587, 0.3212, 0.7772, 0.3079, 0.802, 0.2814, 0.7805, 0.4379, 0.7498, 0.4548, 0.7617, 0.4359, 0.7796, 0.4237, 0.7542, 0.3212, 0.7772, 0.3027, 0.7587, 0.3199, 0.7473, 0.3341, 0.752, 0.441, 0.7244, 0.4553, 0.7137, 0.4708, 0.7484, 0.4454, 0.732, 0.287, 0.745, 0.3035, 0.7107, 0.3175, 0.7217, 0.3129, 0.7292, 0.5084, 0.7431, 0.4889, 0.7705, 0.4708, 0.7484, 0.4553, 0.7137, 0.287, 0.745, 0.2683, 0.7667, 0.2494, 0.7387, 0.3035, 0.7107, 0.5394, 0.7645, 0.5037, 0.7876, 0.4889, 0.7705, 0.5084, 0.7431, 0.2683, 0.7667, 0.253, 0.7834, 0.2178, 0.7593, 0.2494, 0.7387, 0.5521, 0.7877, 0.5186, 0.7916, 0.5037, 0.7876, 0.5394, 0.7645, 0.253, 0.7834, 0.2379, 0.787, 0.2043, 0.7822, 0.2178, 0.7593, 0.5509, 0.8118, 0.5168, 0.8073, 0.5186, 0.7916, 0.5521, 0.7877, 0.2379, 0.787, 0.2392, 0.8029, 0.2048, 0.8064, 0.2043, 0.7822, 0.5125, 0.8288, 0.5168, 0.8073, 0.5509, 0.8118, 0.2048, 0.8064, 0.2392, 0.8029, 0.243, 0.8246, 0.5083, 0.6977, 0.4348, 0.6589, 0.4841, 0.6288, 0.5434, 0.6835, 0.2769, 0.6251, 0.3253, 0.6562, 0.2508, 0.6932, 0.2161, 0.6781, 0.5638, 0.7392, 0.5083, 0.6977, 0.5434, 0.6835, 0.5811, 0.7269, 0.2161, 0.6781, 0.2508, 0.6932, 0.1941, 0.7332, 0.1772, 0.7204, 0.62, 0.7916, 0.5638, 0.7392, 0.5811, 0.7269, 0.6167, 0.76, 0.1772, 0.7204, 0.1941, 0.7332, 0.1361, 0.7841, 0.1404, 0.7524, 0.7075, 0.7599, 0.62, 0.7916, 0.6167, 0.76, 0.6606, 0.7412, 0.1404, 0.7524, 0.1361, 0.7841, 0.04953, 0.7488, 0.09704, 0.7321, 0.7455, 0.6521, 0.7075, 0.7599, 0.6606, 0.7412, 0.6773, 0.6704, 0.09704, 0.7321, 0.04953, 0.7488, 0.01941, 0.6397, 0.08356, 0.662, 0.7408, 0.5724, 0.7455, 0.6521, 0.6773, 0.6704, 0.6714, 0.5927, 0.08356, 0.662, 0.01941, 0.6397, 0.03366, 0.5644, 0.09282, 0.5899, 0.6773, 0.6704, 0.5434, 0.6835, 0.4841, 0.6288, 0.6714, 0.5927, 0.2769, 0.6251, 0.2161, 0.6781, 0.08356, 0.662, 0.09282, 0.5899, 0.6773, 0.6704, 0.6606, 0.7412, 0.5811, 0.7269, 0.5434, 0.6835, 0.1772, 0.7204, 0.09704, 0.7321, 0.08356, 0.662, 0.2161, 0.6781, 0.6606, 0.7412, 0.6167, 0.76, 0.5811, 0.7269, 0.1772, 0.7204, 0.1404, 0.7524, 0.09704, 0.7321, 0.8424, 0.1952, 0.8293, 0.2196, 0.8346, 0.2069, 0.8347, 0.207, 0.03366, 0.5644, 0.05122, 0.5227, 0.145, 0.5626, 0.09282, 0.5899, 0.6204, 0.5657, 0.6714, 0.5927, 0.4841, 0.6288, 0.4981, 0.5523, 0.2769, 0.6251, 0.09282, 0.5899, 0.145, 0.5626, 0.2642, 0.5501, 0.391, 0.6119, 0.4981, 0.5523, 0.4841, 0.6288, 0.4348, 0.6589, 0.2769, 0.6251, 0.2642, 0.5501, 0.3699, 0.6102, 0.3253, 0.6562])
me_suzanne.use_remesh_fix_poles = True
me_suzanne.use_remesh_preserve_attributes = False
me_suzanne.update()

# ---- objects
ob_light = bpy.data.objects.new('LIght', light_light)
ob_camera = bpy.data.objects.new('Camera', cam_camera)
ob_plane = bpy.data.objects.new('Plane', me_plane)
ob_suzanne = bpy.data.objects.new('Suzanne', me_suzanne)

# ---- transforms, parenting, visibility, modifiers, constraints
ob_light.location = (0.02788, 0.9349, 8.163)
ob_light.rotation_euler = (0.6503, 0.05522, 1.866)
ob_light.lock_rotations_4d = False
ob_light.empty_display_type = 'ARROWS'
ob_light.color = (0.0, 0.0, 0.0, 0.0)
ob_light.lineart.crease_threshold = 0.0
ob_camera.location = (7.359, -6.926, 4.958)
ob_camera.rotation_euler = (1.109, 0.0, 0.8149)
ob_camera.lock_rotations_4d = False
ob_camera.empty_display_type = 'ARROWS'
ob_camera.color = (0.0, 0.0, 0.0, 0.0)
ob_camera.display_type = 'WIRE'
ob_camera.lineart.crease_threshold = 0.0
ob_plane.location = (0.0, 0.0, 0.0)
ob_plane.scale = (7.428, 7.428, 7.428)
ob_suzanne.location = (4.783, 6.217, 1.098)
ob_suzanne.rotation_euler = (0.0, -0.0, 0.04112)

# ---- collection membership
col_collection.objects.link(ob_light)
col_collection.objects.link(ob_camera)
col_collection.objects.link(ob_plane)
col_collection.objects.link(ob_suzanne)

# ---- scene / render settings (as saved in the file)
scene.camera = ob_camera
scene.frame_start = 1; scene.frame_end = 250; scene.frame_set(1)
scene.render.engine = 'BLENDER_EEVEE_NEXT'
scene.cycles.use_denoising = False
scene.cycles.samples = 128
scene.cycles.sampling_pattern = 'TABULATED_SOBOL'
scene.cycles.use_adaptive_sampling = False
scene.cycles.use_light_tree = False
scene.view_settings.view_transform = 'Filmic'
bpy.context.view_layer.update()
